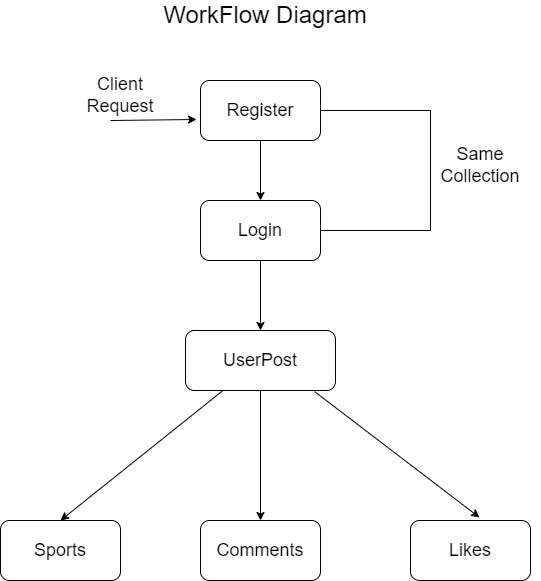

The diagram above was exported from draw.io. Its source (the exported page's mxGraphModel, read from the mxfile embedded in the PNG):
<mxGraphModel dx="880" dy="460" grid="1" gridSize="10" guides="1" tooltips="1" connect="1" arrows="1" fold="1" page="1" pageScale="1" pageWidth="850" pageHeight="1100" math="0" shadow="0">
  <root>
    <mxCell id="0" />
    <mxCell id="1" parent="0" />
    <mxCell id="DSHr834lIycB1H1Kcm3q-1" value="&lt;span style=&quot;font-size: 24px;&quot;&gt;WorkFlow Diagram&lt;/span&gt;" style="text;html=1;align=center;verticalAlign=middle;whiteSpace=wrap;rounded=0;" vertex="1" parent="1">
      <mxGeometry x="200" y="40" width="390" height="30" as="geometry" />
    </mxCell>
    <mxCell id="DSHr834lIycB1H1Kcm3q-2" value="&lt;font style=&quot;font-size: 18px;&quot;&gt;Register&lt;/font&gt;" style="rounded=1;whiteSpace=wrap;html=1;" vertex="1" parent="1">
      <mxGeometry x="330" y="120" width="120" height="60" as="geometry" />
    </mxCell>
    <mxCell id="DSHr834lIycB1H1Kcm3q-4" value="&lt;font style=&quot;font-size: 18px;&quot;&gt;Login&lt;/font&gt;" style="rounded=1;whiteSpace=wrap;html=1;" vertex="1" parent="1">
      <mxGeometry x="330" y="240" width="120" height="60" as="geometry" />
    </mxCell>
    <mxCell id="DSHr834lIycB1H1Kcm3q-5" value="&lt;font style=&quot;font-size: 18px;&quot;&gt;UserPost&lt;/font&gt;" style="rounded=1;whiteSpace=wrap;html=1;" vertex="1" parent="1">
      <mxGeometry x="315" y="370" width="150" height="60" as="geometry" />
    </mxCell>
    <mxCell id="DSHr834lIycB1H1Kcm3q-6" value="&lt;font style=&quot;font-size: 18px;&quot;&gt;Sports&lt;/font&gt;" style="rounded=1;whiteSpace=wrap;html=1;" vertex="1" parent="1">
      <mxGeometry x="130" y="560" width="120" height="60" as="geometry" />
    </mxCell>
    <mxCell id="DSHr834lIycB1H1Kcm3q-7" value="&lt;font style=&quot;font-size: 18px;&quot;&gt;Comments&lt;/font&gt;" style="rounded=1;whiteSpace=wrap;html=1;" vertex="1" parent="1">
      <mxGeometry x="330" y="560" width="120" height="60" as="geometry" />
    </mxCell>
    <mxCell id="DSHr834lIycB1H1Kcm3q-8" value="&lt;font style=&quot;font-size: 18px;&quot;&gt;Likes&lt;/font&gt;" style="rounded=1;whiteSpace=wrap;html=1;" vertex="1" parent="1">
      <mxGeometry x="540" y="560" width="120" height="60" as="geometry" />
    </mxCell>
    <mxCell id="DSHr834lIycB1H1Kcm3q-10" value="" style="endArrow=classic;html=1;rounded=0;exitX=0.5;exitY=1;exitDx=0;exitDy=0;entryX=0.5;entryY=0;entryDx=0;entryDy=0;" edge="1" parent="1" source="DSHr834lIycB1H1Kcm3q-2" target="DSHr834lIycB1H1Kcm3q-4">
      <mxGeometry width="50" height="50" relative="1" as="geometry">
        <mxPoint x="400" y="350" as="sourcePoint" />
        <mxPoint x="450" y="300" as="targetPoint" />
      </mxGeometry>
    </mxCell>
    <mxCell id="DSHr834lIycB1H1Kcm3q-11" value="" style="endArrow=classic;html=1;rounded=0;exitX=0.5;exitY=1;exitDx=0;exitDy=0;entryX=0.5;entryY=0;entryDx=0;entryDy=0;" edge="1" parent="1" source="DSHr834lIycB1H1Kcm3q-4" target="DSHr834lIycB1H1Kcm3q-5">
      <mxGeometry width="50" height="50" relative="1" as="geometry">
        <mxPoint x="400" y="350" as="sourcePoint" />
        <mxPoint x="460" y="330" as="targetPoint" />
      </mxGeometry>
    </mxCell>
    <mxCell id="DSHr834lIycB1H1Kcm3q-12" value="" style="endArrow=classic;html=1;rounded=0;entryX=0.5;entryY=0;entryDx=0;entryDy=0;exitX=0.25;exitY=1;exitDx=0;exitDy=0;" edge="1" parent="1" source="DSHr834lIycB1H1Kcm3q-5" target="DSHr834lIycB1H1Kcm3q-6">
      <mxGeometry width="50" height="50" relative="1" as="geometry">
        <mxPoint x="400" y="450" as="sourcePoint" />
        <mxPoint x="450" y="400" as="targetPoint" />
      </mxGeometry>
    </mxCell>
    <mxCell id="DSHr834lIycB1H1Kcm3q-13" value="" style="endArrow=classic;html=1;rounded=0;entryX=0.5;entryY=0;entryDx=0;entryDy=0;exitX=0.5;exitY=1;exitDx=0;exitDy=0;" edge="1" parent="1" source="DSHr834lIycB1H1Kcm3q-5" target="DSHr834lIycB1H1Kcm3q-7">
      <mxGeometry width="50" height="50" relative="1" as="geometry">
        <mxPoint x="400" y="450" as="sourcePoint" />
        <mxPoint x="450" y="400" as="targetPoint" />
      </mxGeometry>
    </mxCell>
    <mxCell id="DSHr834lIycB1H1Kcm3q-14" value="" style="endArrow=classic;html=1;rounded=0;entryX=0.575;entryY=-0.05;entryDx=0;entryDy=0;entryPerimeter=0;exitX=0.86;exitY=1.017;exitDx=0;exitDy=0;exitPerimeter=0;" edge="1" parent="1" source="DSHr834lIycB1H1Kcm3q-5" target="DSHr834lIycB1H1Kcm3q-8">
      <mxGeometry width="50" height="50" relative="1" as="geometry">
        <mxPoint x="400" y="450" as="sourcePoint" />
        <mxPoint x="450" y="400" as="targetPoint" />
      </mxGeometry>
    </mxCell>
    <mxCell id="DSHr834lIycB1H1Kcm3q-16" value="" style="shape=partialRectangle;whiteSpace=wrap;html=1;bottom=1;right=1;left=1;top=0;fillColor=none;routingCenterX=-0.5;direction=north;" vertex="1" parent="1">
      <mxGeometry x="450" y="150" width="110" height="120" as="geometry" />
    </mxCell>
    <mxCell id="DSHr834lIycB1H1Kcm3q-18" value="&lt;font style=&quot;font-size: 18px;&quot;&gt;Same Collection&lt;/font&gt;" style="text;html=1;align=center;verticalAlign=middle;whiteSpace=wrap;rounded=0;" vertex="1" parent="1">
      <mxGeometry x="550" y="190" width="120" height="30" as="geometry" />
    </mxCell>
    <mxCell id="DSHr834lIycB1H1Kcm3q-19" value="" style="endArrow=classic;html=1;rounded=0;entryX=-0.033;entryY=0.65;entryDx=0;entryDy=0;entryPerimeter=0;" edge="1" parent="1" target="DSHr834lIycB1H1Kcm3q-2">
      <mxGeometry width="50" height="50" relative="1" as="geometry">
        <mxPoint x="240" y="160" as="sourcePoint" />
        <mxPoint x="450" y="200" as="targetPoint" />
      </mxGeometry>
    </mxCell>
    <mxCell id="DSHr834lIycB1H1Kcm3q-20" value="&lt;font style=&quot;font-size: 18px;&quot;&gt;Client Request&lt;/font&gt;" style="text;html=1;align=center;verticalAlign=middle;whiteSpace=wrap;rounded=0;" vertex="1" parent="1">
      <mxGeometry x="220" y="120" width="60" height="30" as="geometry" />
    </mxCell>
  </root>
</mxGraphModel>